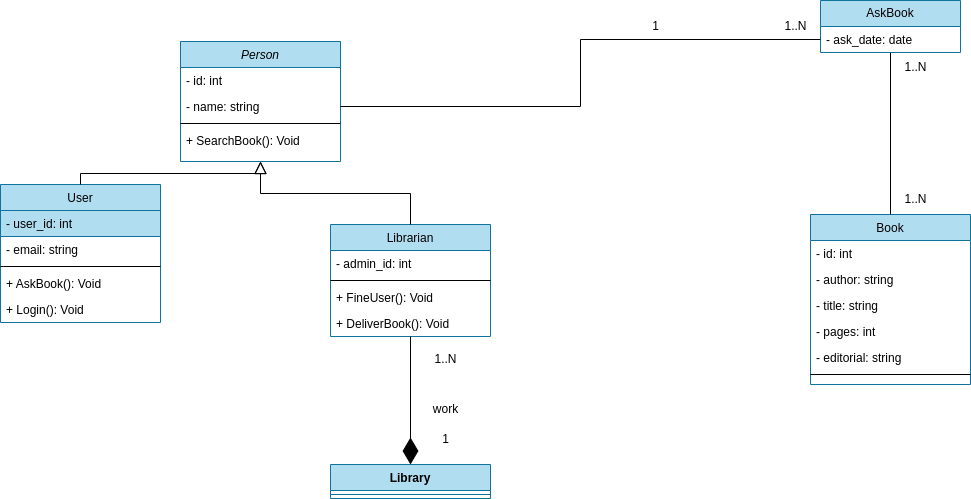

The diagram above was exported from draw.io. Its source (the exported page's mxGraphModel, read from the mxfile embedded in the PNG):
<mxGraphModel dx="1876" dy="524" grid="1" gridSize="10" guides="1" tooltips="1" connect="1" arrows="1" fold="1" page="1" pageScale="1" pageWidth="827" pageHeight="1169" math="0" shadow="0">
  <root>
    <mxCell id="WIyWlLk6GJQsqaUBKTNV-0" />
    <mxCell id="WIyWlLk6GJQsqaUBKTNV-1" parent="WIyWlLk6GJQsqaUBKTNV-0" />
    <mxCell id="zkfFHV4jXpPFQw0GAbJ--0" value="Person" style="swimlane;fontStyle=2;align=center;verticalAlign=top;childLayout=stackLayout;horizontal=1;startSize=26;horizontalStack=0;resizeParent=1;resizeLast=0;collapsible=1;marginBottom=0;rounded=0;shadow=0;strokeWidth=1;fillColor=#b1ddf0;strokeColor=#10739e;" parent="WIyWlLk6GJQsqaUBKTNV-1" vertex="1">
      <mxGeometry x="-80" y="187" width="160" height="120" as="geometry">
        <mxRectangle x="230" y="140" width="160" height="26" as="alternateBounds" />
      </mxGeometry>
    </mxCell>
    <mxCell id="zkfFHV4jXpPFQw0GAbJ--1" value="- id: int" style="text;align=left;verticalAlign=top;spacingLeft=4;spacingRight=4;overflow=hidden;rotatable=0;points=[[0,0.5],[1,0.5]];portConstraint=eastwest;" parent="zkfFHV4jXpPFQw0GAbJ--0" vertex="1">
      <mxGeometry y="26" width="160" height="26" as="geometry" />
    </mxCell>
    <mxCell id="zkfFHV4jXpPFQw0GAbJ--2" value="- name: string" style="text;align=left;verticalAlign=top;spacingLeft=4;spacingRight=4;overflow=hidden;rotatable=0;points=[[0,0.5],[1,0.5]];portConstraint=eastwest;rounded=0;shadow=0;html=0;" parent="zkfFHV4jXpPFQw0GAbJ--0" vertex="1">
      <mxGeometry y="52" width="160" height="26" as="geometry" />
    </mxCell>
    <mxCell id="zkfFHV4jXpPFQw0GAbJ--4" value="" style="line;html=1;strokeWidth=1;align=left;verticalAlign=middle;spacingTop=-1;spacingLeft=3;spacingRight=3;rotatable=0;labelPosition=right;points=[];portConstraint=eastwest;" parent="zkfFHV4jXpPFQw0GAbJ--0" vertex="1">
      <mxGeometry y="78" width="160" height="8" as="geometry" />
    </mxCell>
    <mxCell id="zkfFHV4jXpPFQw0GAbJ--5" value="+ SearchBook(): Void" style="text;align=left;verticalAlign=top;spacingLeft=4;spacingRight=4;overflow=hidden;rotatable=0;points=[[0,0.5],[1,0.5]];portConstraint=eastwest;" parent="zkfFHV4jXpPFQw0GAbJ--0" vertex="1">
      <mxGeometry y="86" width="160" height="26" as="geometry" />
    </mxCell>
    <mxCell id="zkfFHV4jXpPFQw0GAbJ--6" value="User" style="swimlane;fontStyle=0;align=center;verticalAlign=top;childLayout=stackLayout;horizontal=1;startSize=26;horizontalStack=0;resizeParent=1;resizeLast=0;collapsible=1;marginBottom=0;rounded=0;shadow=0;strokeWidth=1;fillColor=#b1ddf0;strokeColor=#10739e;" parent="WIyWlLk6GJQsqaUBKTNV-1" vertex="1">
      <mxGeometry x="-260" y="330" width="160" height="138" as="geometry">
        <mxRectangle x="130" y="380" width="160" height="26" as="alternateBounds" />
      </mxGeometry>
    </mxCell>
    <mxCell id="zkfFHV4jXpPFQw0GAbJ--7" value="- user_id: int" style="text;align=left;verticalAlign=top;spacingLeft=4;spacingRight=4;overflow=hidden;rotatable=0;points=[[0,0.5],[1,0.5]];portConstraint=eastwest;fillColor=#b1ddf0;strokeColor=#10739e;" parent="zkfFHV4jXpPFQw0GAbJ--6" vertex="1">
      <mxGeometry y="26" width="160" height="26" as="geometry" />
    </mxCell>
    <mxCell id="cBlj_Q4m-R-Dh5kn-tS_-3" value="- email: string" style="text;align=left;verticalAlign=top;spacingLeft=4;spacingRight=4;overflow=hidden;rotatable=0;points=[[0,0.5],[1,0.5]];portConstraint=eastwest;" parent="zkfFHV4jXpPFQw0GAbJ--6" vertex="1">
      <mxGeometry y="52" width="160" height="26" as="geometry" />
    </mxCell>
    <mxCell id="zkfFHV4jXpPFQw0GAbJ--9" value="" style="line;html=1;strokeWidth=1;align=left;verticalAlign=middle;spacingTop=-1;spacingLeft=3;spacingRight=3;rotatable=0;labelPosition=right;points=[];portConstraint=eastwest;" parent="zkfFHV4jXpPFQw0GAbJ--6" vertex="1">
      <mxGeometry y="78" width="160" height="8" as="geometry" />
    </mxCell>
    <mxCell id="zkfFHV4jXpPFQw0GAbJ--10" value="+ AskBook(): Void" style="text;align=left;verticalAlign=top;spacingLeft=4;spacingRight=4;overflow=hidden;rotatable=0;points=[[0,0.5],[1,0.5]];portConstraint=eastwest;fontStyle=0" parent="zkfFHV4jXpPFQw0GAbJ--6" vertex="1">
      <mxGeometry y="86" width="160" height="26" as="geometry" />
    </mxCell>
    <mxCell id="zkfFHV4jXpPFQw0GAbJ--11" value="+ Login(): Void" style="text;align=left;verticalAlign=top;spacingLeft=4;spacingRight=4;overflow=hidden;rotatable=0;points=[[0,0.5],[1,0.5]];portConstraint=eastwest;" parent="zkfFHV4jXpPFQw0GAbJ--6" vertex="1">
      <mxGeometry y="112" width="160" height="26" as="geometry" />
    </mxCell>
    <mxCell id="zkfFHV4jXpPFQw0GAbJ--12" value="" style="endArrow=block;endSize=10;endFill=0;shadow=0;strokeWidth=1;rounded=0;edgeStyle=elbowEdgeStyle;elbow=vertical;" parent="WIyWlLk6GJQsqaUBKTNV-1" source="zkfFHV4jXpPFQw0GAbJ--6" target="zkfFHV4jXpPFQw0GAbJ--0" edge="1">
      <mxGeometry width="160" relative="1" as="geometry">
        <mxPoint x="200" y="203" as="sourcePoint" />
        <mxPoint x="200" y="203" as="targetPoint" />
      </mxGeometry>
    </mxCell>
    <mxCell id="zkfFHV4jXpPFQw0GAbJ--13" value="Librarian" style="swimlane;fontStyle=0;align=center;verticalAlign=top;childLayout=stackLayout;horizontal=1;startSize=26;horizontalStack=0;resizeParent=1;resizeLast=0;collapsible=1;marginBottom=0;rounded=0;shadow=0;strokeWidth=1;fillColor=#b1ddf0;strokeColor=#10739e;" parent="WIyWlLk6GJQsqaUBKTNV-1" vertex="1">
      <mxGeometry x="70" y="370" width="160" height="112" as="geometry">
        <mxRectangle x="340" y="380" width="170" height="26" as="alternateBounds" />
      </mxGeometry>
    </mxCell>
    <mxCell id="zkfFHV4jXpPFQw0GAbJ--14" value="- admin_id: int" style="text;align=left;verticalAlign=top;spacingLeft=4;spacingRight=4;overflow=hidden;rotatable=0;points=[[0,0.5],[1,0.5]];portConstraint=eastwest;" parent="zkfFHV4jXpPFQw0GAbJ--13" vertex="1">
      <mxGeometry y="26" width="160" height="26" as="geometry" />
    </mxCell>
    <mxCell id="zkfFHV4jXpPFQw0GAbJ--15" value="" style="line;html=1;strokeWidth=1;align=left;verticalAlign=middle;spacingTop=-1;spacingLeft=3;spacingRight=3;rotatable=0;labelPosition=right;points=[];portConstraint=eastwest;" parent="zkfFHV4jXpPFQw0GAbJ--13" vertex="1">
      <mxGeometry y="52" width="160" height="8" as="geometry" />
    </mxCell>
    <mxCell id="cBlj_Q4m-R-Dh5kn-tS_-7" value="+ FineUser(): Void" style="text;align=left;verticalAlign=top;spacingLeft=4;spacingRight=4;overflow=hidden;rotatable=0;points=[[0,0.5],[1,0.5]];portConstraint=eastwest;" parent="zkfFHV4jXpPFQw0GAbJ--13" vertex="1">
      <mxGeometry y="60" width="160" height="26" as="geometry" />
    </mxCell>
    <mxCell id="cBlj_Q4m-R-Dh5kn-tS_-8" value="+ DeliverBook(): Void" style="text;align=left;verticalAlign=top;spacingLeft=4;spacingRight=4;overflow=hidden;rotatable=0;points=[[0,0.5],[1,0.5]];portConstraint=eastwest;" parent="zkfFHV4jXpPFQw0GAbJ--13" vertex="1">
      <mxGeometry y="86" width="160" height="26" as="geometry" />
    </mxCell>
    <mxCell id="zkfFHV4jXpPFQw0GAbJ--16" value="" style="endArrow=block;endSize=10;endFill=0;shadow=0;strokeWidth=1;rounded=0;edgeStyle=elbowEdgeStyle;elbow=vertical;" parent="WIyWlLk6GJQsqaUBKTNV-1" source="zkfFHV4jXpPFQw0GAbJ--13" target="zkfFHV4jXpPFQw0GAbJ--0" edge="1">
      <mxGeometry width="160" relative="1" as="geometry">
        <mxPoint x="210" y="373" as="sourcePoint" />
        <mxPoint x="310" y="271" as="targetPoint" />
      </mxGeometry>
    </mxCell>
    <mxCell id="zkfFHV4jXpPFQw0GAbJ--17" value="Book" style="swimlane;fontStyle=0;align=center;verticalAlign=top;childLayout=stackLayout;horizontal=1;startSize=26;horizontalStack=0;resizeParent=1;resizeLast=0;collapsible=1;marginBottom=0;rounded=0;shadow=0;strokeWidth=1;fillColor=#b1ddf0;strokeColor=#10739e;" parent="WIyWlLk6GJQsqaUBKTNV-1" vertex="1">
      <mxGeometry x="550" y="360" width="160" height="170" as="geometry">
        <mxRectangle x="550" y="140" width="160" height="26" as="alternateBounds" />
      </mxGeometry>
    </mxCell>
    <mxCell id="zkfFHV4jXpPFQw0GAbJ--18" value="- id: int" style="text;align=left;verticalAlign=top;spacingLeft=4;spacingRight=4;overflow=hidden;rotatable=0;points=[[0,0.5],[1,0.5]];portConstraint=eastwest;" parent="zkfFHV4jXpPFQw0GAbJ--17" vertex="1">
      <mxGeometry y="26" width="160" height="26" as="geometry" />
    </mxCell>
    <mxCell id="zkfFHV4jXpPFQw0GAbJ--19" value="- author: string" style="text;align=left;verticalAlign=top;spacingLeft=4;spacingRight=4;overflow=hidden;rotatable=0;points=[[0,0.5],[1,0.5]];portConstraint=eastwest;rounded=0;shadow=0;html=0;" parent="zkfFHV4jXpPFQw0GAbJ--17" vertex="1">
      <mxGeometry y="52" width="160" height="26" as="geometry" />
    </mxCell>
    <mxCell id="zkfFHV4jXpPFQw0GAbJ--20" value="- title: string" style="text;align=left;verticalAlign=top;spacingLeft=4;spacingRight=4;overflow=hidden;rotatable=0;points=[[0,0.5],[1,0.5]];portConstraint=eastwest;rounded=0;shadow=0;html=0;" parent="zkfFHV4jXpPFQw0GAbJ--17" vertex="1">
      <mxGeometry y="78" width="160" height="26" as="geometry" />
    </mxCell>
    <mxCell id="zkfFHV4jXpPFQw0GAbJ--21" value="- pages: int" style="text;align=left;verticalAlign=top;spacingLeft=4;spacingRight=4;overflow=hidden;rotatable=0;points=[[0,0.5],[1,0.5]];portConstraint=eastwest;rounded=0;shadow=0;html=0;" parent="zkfFHV4jXpPFQw0GAbJ--17" vertex="1">
      <mxGeometry y="104" width="160" height="26" as="geometry" />
    </mxCell>
    <mxCell id="zkfFHV4jXpPFQw0GAbJ--22" value="- editorial: string" style="text;align=left;verticalAlign=top;spacingLeft=4;spacingRight=4;overflow=hidden;rotatable=0;points=[[0,0.5],[1,0.5]];portConstraint=eastwest;rounded=0;shadow=0;html=0;" parent="zkfFHV4jXpPFQw0GAbJ--17" vertex="1">
      <mxGeometry y="130" width="160" height="26" as="geometry" />
    </mxCell>
    <mxCell id="zkfFHV4jXpPFQw0GAbJ--23" value="" style="line;html=1;strokeWidth=1;align=left;verticalAlign=middle;spacingTop=-1;spacingLeft=3;spacingRight=3;rotatable=0;labelPosition=right;points=[];portConstraint=eastwest;" parent="zkfFHV4jXpPFQw0GAbJ--17" vertex="1">
      <mxGeometry y="156" width="160" height="8" as="geometry" />
    </mxCell>
    <mxCell id="MomdHYsMVTf-tMULxH6s-7" style="edgeStyle=orthogonalEdgeStyle;rounded=0;orthogonalLoop=1;jettySize=auto;html=1;entryX=0.5;entryY=0;entryDx=0;entryDy=0;endArrow=none;endFill=0;" parent="WIyWlLk6GJQsqaUBKTNV-1" source="MomdHYsMVTf-tMULxH6s-0" target="zkfFHV4jXpPFQw0GAbJ--17" edge="1">
      <mxGeometry relative="1" as="geometry" />
    </mxCell>
    <mxCell id="MomdHYsMVTf-tMULxH6s-0" value="AskBook" style="swimlane;fontStyle=0;childLayout=stackLayout;horizontal=1;startSize=26;fillColor=#b1ddf0;horizontalStack=0;resizeParent=1;resizeParentMax=0;resizeLast=0;collapsible=1;marginBottom=0;whiteSpace=wrap;html=1;strokeColor=#10739e;" parent="WIyWlLk6GJQsqaUBKTNV-1" vertex="1">
      <mxGeometry x="560" y="146" width="140" height="52" as="geometry" />
    </mxCell>
    <mxCell id="MomdHYsMVTf-tMULxH6s-1" value="- ask_date: date" style="text;strokeColor=none;fillColor=none;align=left;verticalAlign=top;spacingLeft=4;spacingRight=4;overflow=hidden;rotatable=0;points=[[0,0.5],[1,0.5]];portConstraint=eastwest;whiteSpace=wrap;html=1;" parent="MomdHYsMVTf-tMULxH6s-0" vertex="1">
      <mxGeometry y="26" width="140" height="26" as="geometry" />
    </mxCell>
    <mxCell id="MomdHYsMVTf-tMULxH6s-4" value="" style="endArrow=none;html=1;edgeStyle=orthogonalEdgeStyle;rounded=0;entryX=0;entryY=0.5;entryDx=0;entryDy=0;exitX=1;exitY=0.5;exitDx=0;exitDy=0;" parent="WIyWlLk6GJQsqaUBKTNV-1" source="zkfFHV4jXpPFQw0GAbJ--2" target="MomdHYsMVTf-tMULxH6s-1" edge="1">
      <mxGeometry relative="1" as="geometry">
        <mxPoint x="410" y="390" as="sourcePoint" />
        <mxPoint x="570" y="390" as="targetPoint" />
      </mxGeometry>
    </mxCell>
    <mxCell id="MomdHYsMVTf-tMULxH6s-11" value="1" style="text;html=1;align=center;verticalAlign=middle;resizable=0;points=[];autosize=1;strokeColor=none;fillColor=none;" parent="WIyWlLk6GJQsqaUBKTNV-1" vertex="1">
      <mxGeometry x="380" y="157" width="30" height="30" as="geometry" />
    </mxCell>
    <mxCell id="MomdHYsMVTf-tMULxH6s-12" value="1..N" style="text;html=1;align=center;verticalAlign=middle;resizable=0;points=[];autosize=1;strokeColor=none;fillColor=none;" parent="WIyWlLk6GJQsqaUBKTNV-1" vertex="1">
      <mxGeometry x="510" y="157" width="50" height="30" as="geometry" />
    </mxCell>
    <mxCell id="MomdHYsMVTf-tMULxH6s-14" value="1..N" style="text;html=1;align=center;verticalAlign=middle;resizable=0;points=[];autosize=1;strokeColor=none;fillColor=none;" parent="WIyWlLk6GJQsqaUBKTNV-1" vertex="1">
      <mxGeometry x="630" y="330" width="50" height="30" as="geometry" />
    </mxCell>
    <mxCell id="MomdHYsMVTf-tMULxH6s-15" value="1..N" style="text;html=1;align=center;verticalAlign=middle;resizable=0;points=[];autosize=1;strokeColor=none;fillColor=none;" parent="WIyWlLk6GJQsqaUBKTNV-1" vertex="1">
      <mxGeometry x="630" y="198" width="50" height="30" as="geometry" />
    </mxCell>
    <mxCell id="MomdHYsMVTf-tMULxH6s-16" value="Library" style="swimlane;fontStyle=1;align=center;verticalAlign=top;childLayout=stackLayout;horizontal=1;startSize=26;horizontalStack=0;resizeParent=1;resizeParentMax=0;resizeLast=0;collapsible=1;marginBottom=0;whiteSpace=wrap;html=1;fillColor=#b1ddf0;strokeColor=#10739e;" parent="WIyWlLk6GJQsqaUBKTNV-1" vertex="1">
      <mxGeometry x="70" y="610" width="160" height="34" as="geometry" />
    </mxCell>
    <mxCell id="MomdHYsMVTf-tMULxH6s-18" value="" style="line;strokeWidth=1;fillColor=none;align=left;verticalAlign=middle;spacingTop=-1;spacingLeft=3;spacingRight=3;rotatable=0;labelPosition=right;points=[];portConstraint=eastwest;strokeColor=inherit;" parent="MomdHYsMVTf-tMULxH6s-16" vertex="1">
      <mxGeometry y="26" width="160" height="8" as="geometry" />
    </mxCell>
    <mxCell id="MomdHYsMVTf-tMULxH6s-21" value="" style="endArrow=diamondThin;endFill=1;endSize=24;html=1;rounded=0;entryX=0.5;entryY=0;entryDx=0;entryDy=0;exitX=0.5;exitY=1;exitDx=0;exitDy=0;" parent="WIyWlLk6GJQsqaUBKTNV-1" source="zkfFHV4jXpPFQw0GAbJ--13" target="MomdHYsMVTf-tMULxH6s-16" edge="1">
      <mxGeometry width="160" relative="1" as="geometry">
        <mxPoint x="350" y="540" as="sourcePoint" />
        <mxPoint x="510" y="540" as="targetPoint" />
      </mxGeometry>
    </mxCell>
    <mxCell id="MomdHYsMVTf-tMULxH6s-22" value="work" style="text;html=1;align=center;verticalAlign=middle;resizable=0;points=[];autosize=1;strokeColor=none;fillColor=none;" parent="WIyWlLk6GJQsqaUBKTNV-1" vertex="1">
      <mxGeometry x="160" y="540" width="50" height="30" as="geometry" />
    </mxCell>
    <mxCell id="MomdHYsMVTf-tMULxH6s-23" value="1" style="text;html=1;align=center;verticalAlign=middle;resizable=0;points=[];autosize=1;strokeColor=none;fillColor=none;" parent="WIyWlLk6GJQsqaUBKTNV-1" vertex="1">
      <mxGeometry x="170" y="570" width="30" height="30" as="geometry" />
    </mxCell>
    <mxCell id="MomdHYsMVTf-tMULxH6s-24" value="1..N" style="text;html=1;align=center;verticalAlign=middle;resizable=0;points=[];autosize=1;strokeColor=none;fillColor=none;" parent="WIyWlLk6GJQsqaUBKTNV-1" vertex="1">
      <mxGeometry x="160" y="490" width="50" height="30" as="geometry" />
    </mxCell>
  </root>
</mxGraphModel>